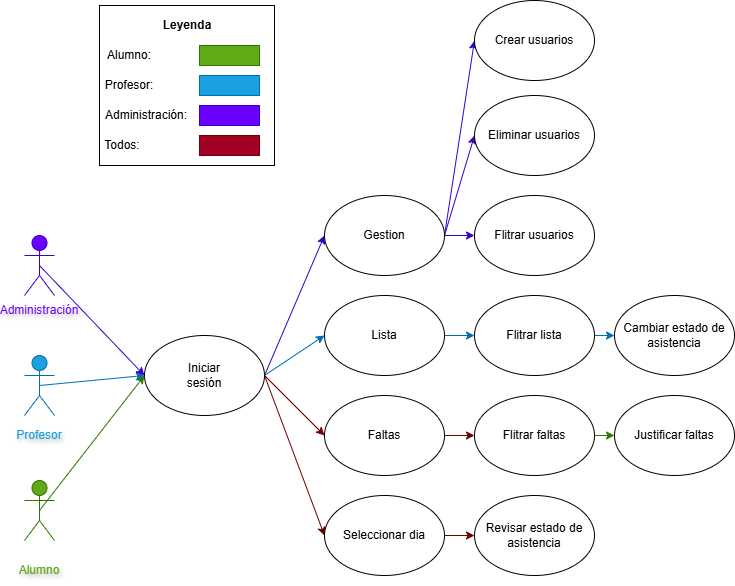

The diagram above was exported from draw.io. Its source (the exported page's mxGraphModel, read from the mxfile embedded in the PNG):
<mxGraphModel dx="1042" dy="631" grid="1" gridSize="10" guides="1" tooltips="1" connect="1" arrows="1" fold="1" page="1" pageScale="1" pageWidth="827" pageHeight="1169" math="0" shadow="0">
  <root>
    <mxCell id="0" />
    <mxCell id="1" parent="0" />
    <mxCell id="p9yTwfTFIhw0f5I8AW-U-2" value="Profesor" style="shape=umlActor;verticalLabelPosition=bottom;verticalAlign=top;html=1;outlineConnect=0;fillColor=#1ba1e2;fontColor=#ffffff;strokeColor=#006EAF;" vertex="1" parent="1">
      <mxGeometry x="70" y="430" width="30" height="60" as="geometry" />
    </mxCell>
    <mxCell id="p9yTwfTFIhw0f5I8AW-U-3" value="Administración" style="shape=umlActor;verticalLabelPosition=bottom;verticalAlign=top;html=1;outlineConnect=0;fillColor=#6a00ff;fontColor=#ffffff;strokeColor=#3700CC;" vertex="1" parent="1">
      <mxGeometry x="70" y="310" width="30" height="60" as="geometry" />
    </mxCell>
    <mxCell id="p9yTwfTFIhw0f5I8AW-U-22" style="edgeStyle=none;rounded=0;orthogonalLoop=1;jettySize=auto;html=1;exitX=1;exitY=0.5;exitDx=0;exitDy=0;entryX=0;entryY=0.5;entryDx=0;entryDy=0;fillColor=#a20025;strokeColor=#6F0000;" edge="1" parent="1" source="p9yTwfTFIhw0f5I8AW-U-13" target="p9yTwfTFIhw0f5I8AW-U-18">
      <mxGeometry relative="1" as="geometry" />
    </mxCell>
    <mxCell id="p9yTwfTFIhw0f5I8AW-U-36" style="rounded=0;orthogonalLoop=1;jettySize=auto;html=1;exitX=1;exitY=0.5;exitDx=0;exitDy=0;entryX=0;entryY=0.5;entryDx=0;entryDy=0;fillColor=#a20025;strokeColor=#6F0000;" edge="1" parent="1" source="p9yTwfTFIhw0f5I8AW-U-13" target="p9yTwfTFIhw0f5I8AW-U-19">
      <mxGeometry relative="1" as="geometry" />
    </mxCell>
    <mxCell id="p9yTwfTFIhw0f5I8AW-U-37" style="rounded=0;orthogonalLoop=1;jettySize=auto;html=1;exitX=1;exitY=0.5;exitDx=0;exitDy=0;entryX=0;entryY=0.5;entryDx=0;entryDy=0;fillColor=#1ba1e2;strokeColor=#006EAF;" edge="1" parent="1" source="p9yTwfTFIhw0f5I8AW-U-13" target="p9yTwfTFIhw0f5I8AW-U-20">
      <mxGeometry relative="1" as="geometry" />
    </mxCell>
    <mxCell id="p9yTwfTFIhw0f5I8AW-U-38" style="edgeStyle=none;rounded=0;orthogonalLoop=1;jettySize=auto;html=1;exitX=1;exitY=0.5;exitDx=0;exitDy=0;entryX=0;entryY=0.5;entryDx=0;entryDy=0;fillColor=#6a00ff;strokeColor=#3700CC;" edge="1" parent="1" source="p9yTwfTFIhw0f5I8AW-U-13" target="p9yTwfTFIhw0f5I8AW-U-21">
      <mxGeometry relative="1" as="geometry" />
    </mxCell>
    <mxCell id="p9yTwfTFIhw0f5I8AW-U-13" value="" style="ellipse;whiteSpace=wrap;html=1;" vertex="1" parent="1">
      <mxGeometry x="190" y="410" width="120" height="80" as="geometry" />
    </mxCell>
    <mxCell id="p9yTwfTFIhw0f5I8AW-U-1" value="Alumno" style="shape=umlActor;verticalLabelPosition=bottom;verticalAlign=top;html=1;outlineConnect=0;fillColor=#60a917;fontColor=#ffffff;strokeColor=#2D7600;" vertex="1" parent="1">
      <mxGeometry x="70" y="555" width="30" height="60" as="geometry" />
    </mxCell>
    <mxCell id="p9yTwfTFIhw0f5I8AW-U-14" style="edgeStyle=none;rounded=0;orthogonalLoop=1;jettySize=auto;html=1;exitX=0.5;exitY=0.5;exitDx=0;exitDy=0;exitPerimeter=0;entryX=0;entryY=0.5;entryDx=0;entryDy=0;fillColor=#60a917;strokeColor=#2D7600;" edge="1" parent="1" source="p9yTwfTFIhw0f5I8AW-U-1" target="p9yTwfTFIhw0f5I8AW-U-13">
      <mxGeometry relative="1" as="geometry" />
    </mxCell>
    <mxCell id="p9yTwfTFIhw0f5I8AW-U-15" style="edgeStyle=none;rounded=0;orthogonalLoop=1;jettySize=auto;html=1;exitX=0.5;exitY=0.5;exitDx=0;exitDy=0;exitPerimeter=0;fillColor=#1ba1e2;strokeColor=#006EAF;" edge="1" parent="1" source="p9yTwfTFIhw0f5I8AW-U-2">
      <mxGeometry relative="1" as="geometry">
        <mxPoint x="190" y="450" as="targetPoint" />
      </mxGeometry>
    </mxCell>
    <mxCell id="p9yTwfTFIhw0f5I8AW-U-16" style="edgeStyle=none;rounded=0;orthogonalLoop=1;jettySize=auto;html=1;exitX=0.5;exitY=0.5;exitDx=0;exitDy=0;exitPerimeter=0;entryX=0;entryY=0.5;entryDx=0;entryDy=0;fillColor=#6a00ff;strokeColor=#3700CC;" edge="1" parent="1" source="p9yTwfTFIhw0f5I8AW-U-3" target="p9yTwfTFIhw0f5I8AW-U-13">
      <mxGeometry relative="1" as="geometry" />
    </mxCell>
    <mxCell id="p9yTwfTFIhw0f5I8AW-U-40" style="edgeStyle=none;rounded=0;orthogonalLoop=1;jettySize=auto;html=1;exitX=1;exitY=0.5;exitDx=0;exitDy=0;entryX=0;entryY=0.5;entryDx=0;entryDy=0;fillColor=#a20025;strokeColor=#6F0000;" edge="1" parent="1" source="p9yTwfTFIhw0f5I8AW-U-18" target="p9yTwfTFIhw0f5I8AW-U-39">
      <mxGeometry relative="1" as="geometry" />
    </mxCell>
    <mxCell id="p9yTwfTFIhw0f5I8AW-U-18" value="Seleccionar dia" style="ellipse;whiteSpace=wrap;html=1;" vertex="1" parent="1">
      <mxGeometry x="370" y="570" width="120" height="80" as="geometry" />
    </mxCell>
    <mxCell id="p9yTwfTFIhw0f5I8AW-U-55" style="edgeStyle=none;rounded=0;orthogonalLoop=1;jettySize=auto;html=1;exitX=1;exitY=0.5;exitDx=0;exitDy=0;entryX=0;entryY=0.5;entryDx=0;entryDy=0;fillColor=#a20025;strokeColor=#6F0000;" edge="1" parent="1" source="p9yTwfTFIhw0f5I8AW-U-19" target="p9yTwfTFIhw0f5I8AW-U-53">
      <mxGeometry relative="1" as="geometry" />
    </mxCell>
    <mxCell id="p9yTwfTFIhw0f5I8AW-U-19" value="Faltas" style="ellipse;whiteSpace=wrap;html=1;" vertex="1" parent="1">
      <mxGeometry x="370" y="470" width="120" height="80" as="geometry" />
    </mxCell>
    <mxCell id="p9yTwfTFIhw0f5I8AW-U-61" style="edgeStyle=none;rounded=0;orthogonalLoop=1;jettySize=auto;html=1;exitX=1;exitY=0.5;exitDx=0;exitDy=0;entryX=0;entryY=0.5;entryDx=0;entryDy=0;fillColor=#1ba1e2;strokeColor=#006EAF;" edge="1" parent="1" source="p9yTwfTFIhw0f5I8AW-U-20" target="p9yTwfTFIhw0f5I8AW-U-59">
      <mxGeometry relative="1" as="geometry" />
    </mxCell>
    <mxCell id="p9yTwfTFIhw0f5I8AW-U-20" value="Lista" style="ellipse;whiteSpace=wrap;html=1;" vertex="1" parent="1">
      <mxGeometry x="370" y="370" width="120" height="80" as="geometry" />
    </mxCell>
    <mxCell id="p9yTwfTFIhw0f5I8AW-U-66" style="edgeStyle=none;rounded=0;orthogonalLoop=1;jettySize=auto;html=1;exitX=1;exitY=0.5;exitDx=0;exitDy=0;entryX=0;entryY=0.5;entryDx=0;entryDy=0;fillColor=#6a00ff;strokeColor=#3700CC;" edge="1" parent="1" source="p9yTwfTFIhw0f5I8AW-U-21" target="p9yTwfTFIhw0f5I8AW-U-63">
      <mxGeometry relative="1" as="geometry" />
    </mxCell>
    <mxCell id="p9yTwfTFIhw0f5I8AW-U-67" style="edgeStyle=none;rounded=0;orthogonalLoop=1;jettySize=auto;html=1;exitX=1;exitY=0.5;exitDx=0;exitDy=0;entryX=0;entryY=0.5;entryDx=0;entryDy=0;fillColor=#6a00ff;strokeColor=#3700CC;" edge="1" parent="1" source="p9yTwfTFIhw0f5I8AW-U-21" target="p9yTwfTFIhw0f5I8AW-U-64">
      <mxGeometry relative="1" as="geometry" />
    </mxCell>
    <mxCell id="p9yTwfTFIhw0f5I8AW-U-68" style="edgeStyle=none;rounded=0;orthogonalLoop=1;jettySize=auto;html=1;exitX=1;exitY=0.5;exitDx=0;exitDy=0;entryX=0;entryY=0.5;entryDx=0;entryDy=0;fillColor=#6a00ff;strokeColor=#3700CC;" edge="1" parent="1" source="p9yTwfTFIhw0f5I8AW-U-21" target="p9yTwfTFIhw0f5I8AW-U-65">
      <mxGeometry relative="1" as="geometry" />
    </mxCell>
    <mxCell id="p9yTwfTFIhw0f5I8AW-U-21" value="Gestion" style="ellipse;whiteSpace=wrap;html=1;" vertex="1" parent="1">
      <mxGeometry x="370" y="270" width="120" height="80" as="geometry" />
    </mxCell>
    <mxCell id="p9yTwfTFIhw0f5I8AW-U-34" value="Iniciar sesión" style="text;html=1;whiteSpace=wrap;strokeColor=none;fillColor=none;align=center;verticalAlign=middle;rounded=0;" vertex="1" parent="1">
      <mxGeometry x="220" y="435" width="60" height="30" as="geometry" />
    </mxCell>
    <mxCell id="p9yTwfTFIhw0f5I8AW-U-39" value="Revisar estado de asistencia" style="ellipse;whiteSpace=wrap;html=1;" vertex="1" parent="1">
      <mxGeometry x="520" y="570" width="120" height="80" as="geometry" />
    </mxCell>
    <mxCell id="p9yTwfTFIhw0f5I8AW-U-41" value="" style="rounded=0;whiteSpace=wrap;html=1;" vertex="1" parent="1">
      <mxGeometry x="145" y="80" width="175" height="160" as="geometry" />
    </mxCell>
    <mxCell id="p9yTwfTFIhw0f5I8AW-U-42" value="&lt;b&gt;Leyenda&lt;/b&gt;" style="text;html=1;whiteSpace=wrap;strokeColor=none;fillColor=none;align=center;verticalAlign=middle;rounded=0;" vertex="1" parent="1">
      <mxGeometry x="202.5" y="85" width="60" height="30" as="geometry" />
    </mxCell>
    <mxCell id="p9yTwfTFIhw0f5I8AW-U-43" value="Alumno:" style="text;html=1;whiteSpace=wrap;strokeColor=none;fillColor=none;align=center;verticalAlign=middle;rounded=0;" vertex="1" parent="1">
      <mxGeometry x="145" y="115" width="60" height="30" as="geometry" />
    </mxCell>
    <mxCell id="p9yTwfTFIhw0f5I8AW-U-45" value="Profesor:" style="text;html=1;whiteSpace=wrap;strokeColor=none;fillColor=none;align=center;verticalAlign=middle;rounded=0;" vertex="1" parent="1">
      <mxGeometry x="145" y="145" width="60" height="30" as="geometry" />
    </mxCell>
    <mxCell id="p9yTwfTFIhw0f5I8AW-U-46" value="Administración:" style="text;html=1;whiteSpace=wrap;strokeColor=none;fillColor=none;align=center;verticalAlign=middle;rounded=0;" vertex="1" parent="1">
      <mxGeometry x="147" y="175" width="90" height="30" as="geometry" />
    </mxCell>
    <mxCell id="p9yTwfTFIhw0f5I8AW-U-48" value="Todos:" style="text;html=1;whiteSpace=wrap;strokeColor=none;fillColor=none;align=center;verticalAlign=middle;rounded=0;" vertex="1" parent="1">
      <mxGeometry x="138" y="205" width="60" height="30" as="geometry" />
    </mxCell>
    <mxCell id="p9yTwfTFIhw0f5I8AW-U-49" value="" style="rounded=0;whiteSpace=wrap;html=1;fillColor=#60a917;fontColor=#ffffff;strokeColor=#2D7600;" vertex="1" parent="1">
      <mxGeometry x="245" y="120" width="60" height="20" as="geometry" />
    </mxCell>
    <mxCell id="p9yTwfTFIhw0f5I8AW-U-50" value="" style="rounded=0;whiteSpace=wrap;html=1;fillColor=#1ba1e2;fontColor=#ffffff;strokeColor=#006EAF;" vertex="1" parent="1">
      <mxGeometry x="245" y="150" width="60" height="20" as="geometry" />
    </mxCell>
    <mxCell id="p9yTwfTFIhw0f5I8AW-U-51" value="" style="rounded=0;whiteSpace=wrap;html=1;fillColor=#6a00ff;fontColor=#ffffff;strokeColor=#3700CC;" vertex="1" parent="1">
      <mxGeometry x="245" y="180" width="60" height="20" as="geometry" />
    </mxCell>
    <mxCell id="p9yTwfTFIhw0f5I8AW-U-52" value="" style="rounded=0;whiteSpace=wrap;html=1;fillColor=#a20025;fontColor=#ffffff;strokeColor=#6F0000;" vertex="1" parent="1">
      <mxGeometry x="245" y="210" width="60" height="20" as="geometry" />
    </mxCell>
    <mxCell id="p9yTwfTFIhw0f5I8AW-U-56" style="edgeStyle=none;rounded=0;orthogonalLoop=1;jettySize=auto;html=1;exitX=1;exitY=0.5;exitDx=0;exitDy=0;entryX=0;entryY=0.5;entryDx=0;entryDy=0;fillColor=#60a917;strokeColor=#2D7600;" edge="1" parent="1" source="p9yTwfTFIhw0f5I8AW-U-53" target="p9yTwfTFIhw0f5I8AW-U-54">
      <mxGeometry relative="1" as="geometry" />
    </mxCell>
    <mxCell id="p9yTwfTFIhw0f5I8AW-U-53" value="Flitrar faltas" style="ellipse;whiteSpace=wrap;html=1;" vertex="1" parent="1">
      <mxGeometry x="520" y="470" width="120" height="80" as="geometry" />
    </mxCell>
    <mxCell id="p9yTwfTFIhw0f5I8AW-U-54" value="Justificar faltas" style="ellipse;whiteSpace=wrap;html=1;" vertex="1" parent="1">
      <mxGeometry x="660" y="470" width="120" height="80" as="geometry" />
    </mxCell>
    <mxCell id="p9yTwfTFIhw0f5I8AW-U-62" style="edgeStyle=none;rounded=0;orthogonalLoop=1;jettySize=auto;html=1;exitX=1;exitY=0.5;exitDx=0;exitDy=0;entryX=0;entryY=0.5;entryDx=0;entryDy=0;fillColor=#1ba1e2;strokeColor=#006EAF;" edge="1" parent="1" source="p9yTwfTFIhw0f5I8AW-U-59" target="p9yTwfTFIhw0f5I8AW-U-60">
      <mxGeometry relative="1" as="geometry" />
    </mxCell>
    <mxCell id="p9yTwfTFIhw0f5I8AW-U-59" value="Flitrar lista" style="ellipse;whiteSpace=wrap;html=1;" vertex="1" parent="1">
      <mxGeometry x="520" y="370" width="120" height="80" as="geometry" />
    </mxCell>
    <mxCell id="p9yTwfTFIhw0f5I8AW-U-60" value="Cambiar estado de asistencia" style="ellipse;whiteSpace=wrap;html=1;" vertex="1" parent="1">
      <mxGeometry x="660" y="370" width="120" height="80" as="geometry" />
    </mxCell>
    <mxCell id="p9yTwfTFIhw0f5I8AW-U-63" value="Flitrar usuarios" style="ellipse;whiteSpace=wrap;html=1;" vertex="1" parent="1">
      <mxGeometry x="520" y="270" width="120" height="80" as="geometry" />
    </mxCell>
    <mxCell id="p9yTwfTFIhw0f5I8AW-U-64" value="Eliminar usuarios" style="ellipse;whiteSpace=wrap;html=1;" vertex="1" parent="1">
      <mxGeometry x="520" y="170" width="120" height="80" as="geometry" />
    </mxCell>
    <mxCell id="p9yTwfTFIhw0f5I8AW-U-65" value="Crear usuarios" style="ellipse;whiteSpace=wrap;html=1;" vertex="1" parent="1">
      <mxGeometry x="520" y="75" width="120" height="80" as="geometry" />
    </mxCell>
    <mxCell id="p9yTwfTFIhw0f5I8AW-U-72" value="Administración" style="text;html=1;whiteSpace=wrap;align=center;verticalAlign=middle;rounded=0;strokeColor=none;fillColor=none;fontColor=light-dark(#6a00ff, #ededed);textShadow=1;" vertex="1" parent="1">
      <mxGeometry x="55" y="370" width="60" height="30" as="geometry" />
    </mxCell>
    <mxCell id="p9yTwfTFIhw0f5I8AW-U-73" value="Profesor" style="text;html=1;whiteSpace=wrap;align=center;verticalAlign=middle;rounded=0;strokeColor=none;fillColor=none;fontColor=light-dark(#1ba1e2, #ededed);textShadow=1;" vertex="1" parent="1">
      <mxGeometry x="55" y="495" width="60" height="30" as="geometry" />
    </mxCell>
    <mxCell id="p9yTwfTFIhw0f5I8AW-U-74" value="Alumno" style="text;html=1;whiteSpace=wrap;align=center;verticalAlign=middle;rounded=0;strokeColor=none;fillColor=none;fontColor=light-dark(#60a917, #ededed);textShadow=1;" vertex="1" parent="1">
      <mxGeometry x="55" y="630" width="60" height="30" as="geometry" />
    </mxCell>
  </root>
</mxGraphModel>